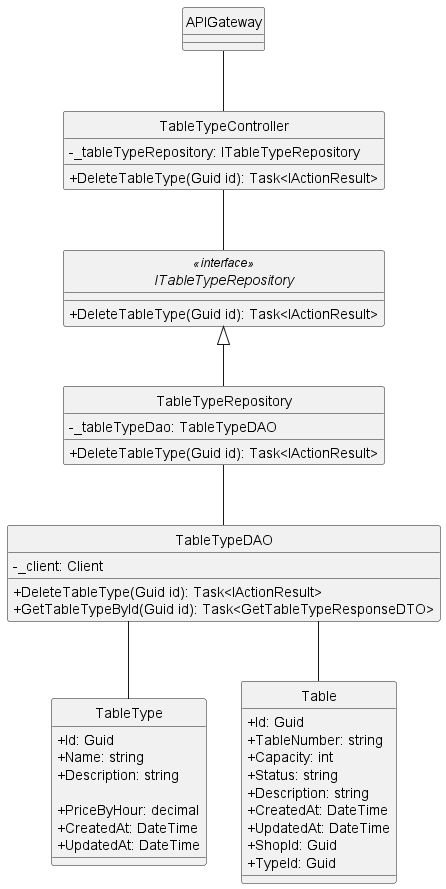

The diagram above was rendered by PlantUML. Its source (embedded in the PNG):
@startuml
hide circle
skinparam classAttributeIconSize 0

skinparam linetype ortho

class APIGateway {
}

class TableTypeController {
    - _tableTypeRepository: ITableTypeRepository
    + DeleteTableType(Guid id): Task<IActionResult> 
}

interface ITableTypeRepository<<interface>> {
    + DeleteTableType(Guid id): Task<IActionResult> 
   }

class TableTypeRepository {
    - _tableTypeDao: TableTypeDAO
    + DeleteTableType(Guid id): Task<IActionResult> 
}

class TableTypeDAO {
    - _client: Client
    + DeleteTableType(Guid id): Task<IActionResult>
    + GetTableTypeById(Guid id): Task<GetTableTypeResponseDTO> 
}
class TableType {
    + Id: Guid
    + Name: string
    + Description: string

    + PriceByHour: decimal
    + CreatedAt: DateTime
    + UpdatedAt: DateTime
}
class Table {
    + Id: Guid
    + TableNumber: string
    + Capacity: int
    + Status: string
    + Description: string
    + CreatedAt: DateTime
    + UpdatedAt: DateTime
    + ShopId: Guid
    + TypeId: Guid
}

APIGateway -- TableTypeController
TableTypeController -- ITableTypeRepository
ITableTypeRepository <|-- TableTypeRepository
TableTypeRepository -- TableTypeDAO

TableTypeDAO -- TableType
TableTypeDAO -- Table
@enduml